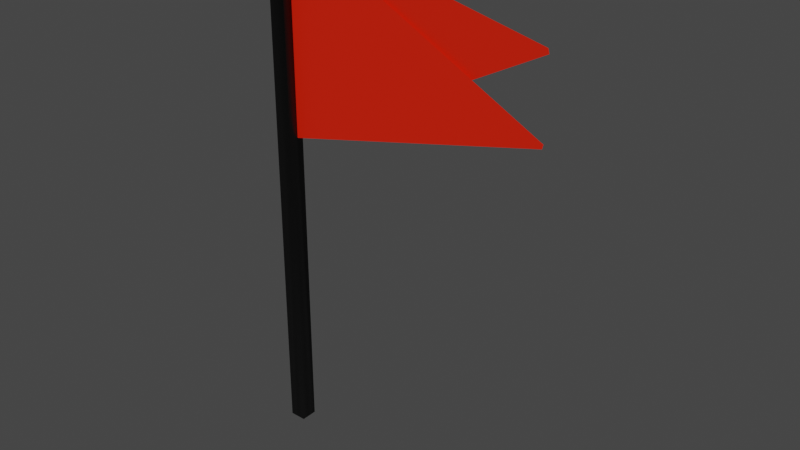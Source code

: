 # Source: Banderin.blend  (saved by Blender 3.2.14; exported with 4.5.12 LTS)
import bpy
from mathutils import Matrix  # noqa: F401  (used for matrix-valued properties, if any)

bpy.ops.wm.read_factory_settings(use_empty=True)
scene = bpy.context.scene
scene.name = 'Scene'

# ---- collections
col_collection = bpy.data.collections.new('Collection'); scene.collection.children.link(col_collection)

# ---- materials (node trees are filled in below, after node groups)
mat_banderin = bpy.data.materials.new('Banderin')
mat_banderin.use_transparent_shadow = False
mat_poste = bpy.data.materials.new('Poste')
mat_poste.use_transparent_shadow = False

# ---- material node trees
mat_banderin.use_nodes = True; mat_banderin.node_tree.nodes.clear()
_N = mat_banderin.node_tree.nodes; _L = mat_banderin.node_tree.links
n0 = _N.new('ShaderNodeBsdfPrincipled'); n0.name = 'Principled BSDF'; n0.location = (10, 300)
n0.distribution = 'GGX'
n0.subsurface_method = 'RANDOM_WALK_SKIN'
n0.inputs[0].default_value = (0.8, 0.01414, 0.0, 1.0)
n0.inputs[3].default_value = 1.45
n0.inputs[27].default_value = (0.0, 0.0, 0.0, 1.0)
n0.inputs[28].default_value = 1.0
n1 = _N.new('ShaderNodeOutputMaterial'); n1.name = 'Material Output'; n1.location = (300, 300)
_L.new(n0.outputs[0], n1.inputs[0])
n1.is_active_output = True
mat_poste.use_nodes = True; mat_poste.node_tree.nodes.clear()
_N = mat_poste.node_tree.nodes; _L = mat_poste.node_tree.links
n0 = _N.new('ShaderNodeBsdfPrincipled'); n0.name = 'Principled BSDF'; n0.location = (10, 300)
n0.distribution = 'GGX'
n0.subsurface_method = 'RANDOM_WALK_SKIN'
n0.inputs[0].default_value = (0.0, 0.0, 0.0, 1.0)
n0.inputs[3].default_value = 1.45
n0.inputs[27].default_value = (0.0, 0.0, 0.0, 1.0)
n0.inputs[28].default_value = 1.0
n1 = _N.new('ShaderNodeOutputMaterial'); n1.name = 'Material Output'; n1.location = (300, 300)
_L.new(n0.outputs[0], n1.inputs[0])
n1.is_active_output = True

# ---- world
world_world = bpy.data.worlds.new('World'); scene.world = world_world
world_world.use_nodes = True; world_world.node_tree.nodes.clear()
_N = world_world.node_tree.nodes; _L = world_world.node_tree.links
n0 = _N.new('ShaderNodeOutputWorld'); n0.name = 'World Output'; n0.location = (300, 300)
n1 = _N.new('ShaderNodeBackground'); n1.name = 'Background'; n1.location = (10, 300)
n1.inputs[0].default_value = (0.05088, 0.05088, 0.05088, 1.0)
_L.new(n1.outputs[0], n0.inputs[0])
n0.is_active_output = True
world_world.color = (0.05088, 0.05088, 0.05088)
world_world.use_sun_shadow = False
world_world.sun_shadow_jitter_overblur = 0.0

# ---- meshes
me_pws_tent0_516_dup_3_001 = bpy.data.meshes.new('PWS_tent0_516_dup_3.001')
me_pws_tent0_516_dup_3_001.from_pydata([(5.808, 154.0, 0.9157), (10.58, 154.0, 0.9157), (10.58, 154.0, -3.855), (5.808, 154.0, -3.855), (5.808, 0.5802, 0.9157), (10.58, 0.5802, 0.9157), (10.58, 0.5802, -3.855), (5.808, 0.5802, -3.855), (9.745, 150.5, -1.936), (87.11, 110.3, -1.936), (10.3, 91.44, -1.936), (86.83, 109.1, -1.936), (9.283, 90.52, -3.432), (86.65, 130.7, -2.742), (9.836, 149.6, -2.418), (86.36, 132.0, -2.721)], [], [(4, 5, 1, 0), (5, 6, 2, 1), (6, 7, 3, 2), (7, 4, 0, 3), (8, 9, 11, 10), (12, 13, 15, 14)])
me_pws_tent0_516_dup_3_001.polygons.foreach_set('use_smooth', [1, 1, 1, 1, 0, 0])
me_pws_tent0_516_dup_3_001.polygons.foreach_set('material_index', [1, 1, 1, 1, 0, 0])
_uv = me_pws_tent0_516_dup_3_001.uv_layers.new(name='Model_UV')
_uv.uv.foreach_set('vector', [0.8458, 0.687, 0.8556, 0.687, 0.8556, 0.9322, 0.8458, 0.9322, 0.8824, 0.6844, 0.8922, 0.6844, 0.8922, 0.9295, 0.8824, 0.9295, 0.8707, 0.687, 0.8805, 0.687, 0.8805, 0.9322, 0.8707, 0.9322, 0.8575, 0.687, 0.8673, 0.687, 0.8673, 0.9322, 0.8575, 0.9322, 0.0, 0.0, 1.0, 0.0, 1.0, 1.0, 0.0, 1.0, 0.0, 0.0, 1.0, 0.0, 1.0, 1.0, 0.0, 1.0])
me_pws_tent0_516_dup_3_001.materials.append(mat_banderin)
me_pws_tent0_516_dup_3_001.materials.append(mat_poste)
me_pws_tent0_516_dup_3_001.update()
me_pws_tent0_516_dup_3_001.normals_split_custom_set([tuple(v) for v in zip(*[iter([-0.7071, 0.0, 0.7071, 0.7071, 0.0, 0.7071, 0.7862, -0.4663, 0.4056, -0.4056, -0.4663, 0.7862, 0.7071, 0.0, 0.7071, 0.7071, 0.0, -0.7071, 0.4056, -0.4663, -0.7862, 0.7862, -0.4663, 0.4056, 0.7071, 0.0, -0.7071, -0.7071, 0.0, -0.7071, -0.7862, -0.4663, -0.4056, 0.4056, -0.4663, -0.7862, -0.7071, 0.0, -0.7071, -0.7071, 0.0, 0.7071, -0.4056, -0.4663, 0.7862, -0.7862, -0.4663, -0.4056, -1.645e-09, 0.0, -1.0, -1.645e-09, 0.0, -1.0, -1.645e-09, 0.0, -1.0, -1.645e-09, 0.0, -1.0, 2.09e-06, -0.01716, 0.9999, 2.09e-06, -0.01716, 0.9999, 2.09e-06, -0.01716, 0.9999, 2.09e-06, -0.01716, 0.9999])] * 3)])

# ---- objects
ob_banderines = bpy.data.objects.new('Banderines', me_pws_tent0_516_dup_3_001)
ob_pws_tent0_516_dup_3 = bpy.data.objects.new('PWS_tent0_516_dup_3', None)

# ---- transforms, parenting, visibility, modifiers, constraints
ob_banderines.parent = ob_pws_tent0_516_dup_3
ob_banderines.location = (0.0, 0.0, 0.0)
ob_banderines.color = (0.8, 0.8, 0.8, 1.0)
ob_pws_tent0_516_dup_3.location = (0.0, 0.0, 0.0)
ob_pws_tent0_516_dup_3.rotation_euler = (1.571, -0.0, 0.0)
ob_pws_tent0_516_dup_3.scale = (0.01, 0.01, 0.01)
ob_pws_tent0_516_dup_3.color = (0.8, 0.8, 0.8, 1.0)

# ---- collection membership
col_collection.objects.link(ob_banderines)
col_collection.objects.link(ob_pws_tent0_516_dup_3)

# ---- scene / render settings (as saved in the file)
scene.frame_start = 1; scene.frame_end = 250; scene.frame_set(1)
scene.render.engine = 'BLENDER_EEVEE_NEXT'
scene.cycles.sampling_pattern = 'TABULATED_SOBOL'
scene.cycles.use_light_tree = False
scene.view_settings.view_transform = 'Filmic'
bpy.context.view_layer.update()

# ---- added for rendering (the .blend has no active camera and no usable light): camera, sun
cam_auto = bpy.data.cameras.new('AutoCamera')
cam_auto.lens = 50.0
cam_auto.sensor_width = 36.0
cam_auto.clip_end = 1000.0
ob_auto_camera = bpy.data.objects.new('AutoCamera', cam_auto)
scene.collection.objects.link(ob_auto_camera)
ob_auto_camera.location = (2.072, -1.91421, 2.05905)
ob_auto_camera.rotation_euler = (1.09748, -7.21219e-08, 0.694738)
scene.camera = ob_auto_camera
light_auto_sun = bpy.data.lights.new('AutoSun', 'SUN')
light_auto_sun.energy = 3.0
light_auto_sun.angle = 0.0523599
ob_auto_sun = bpy.data.objects.new('AutoSun', light_auto_sun)
scene.collection.objects.link(ob_auto_sun)
ob_auto_sun.rotation_euler = (0.872665, 0.174533, 0.523599)
bpy.context.view_layer.update()
